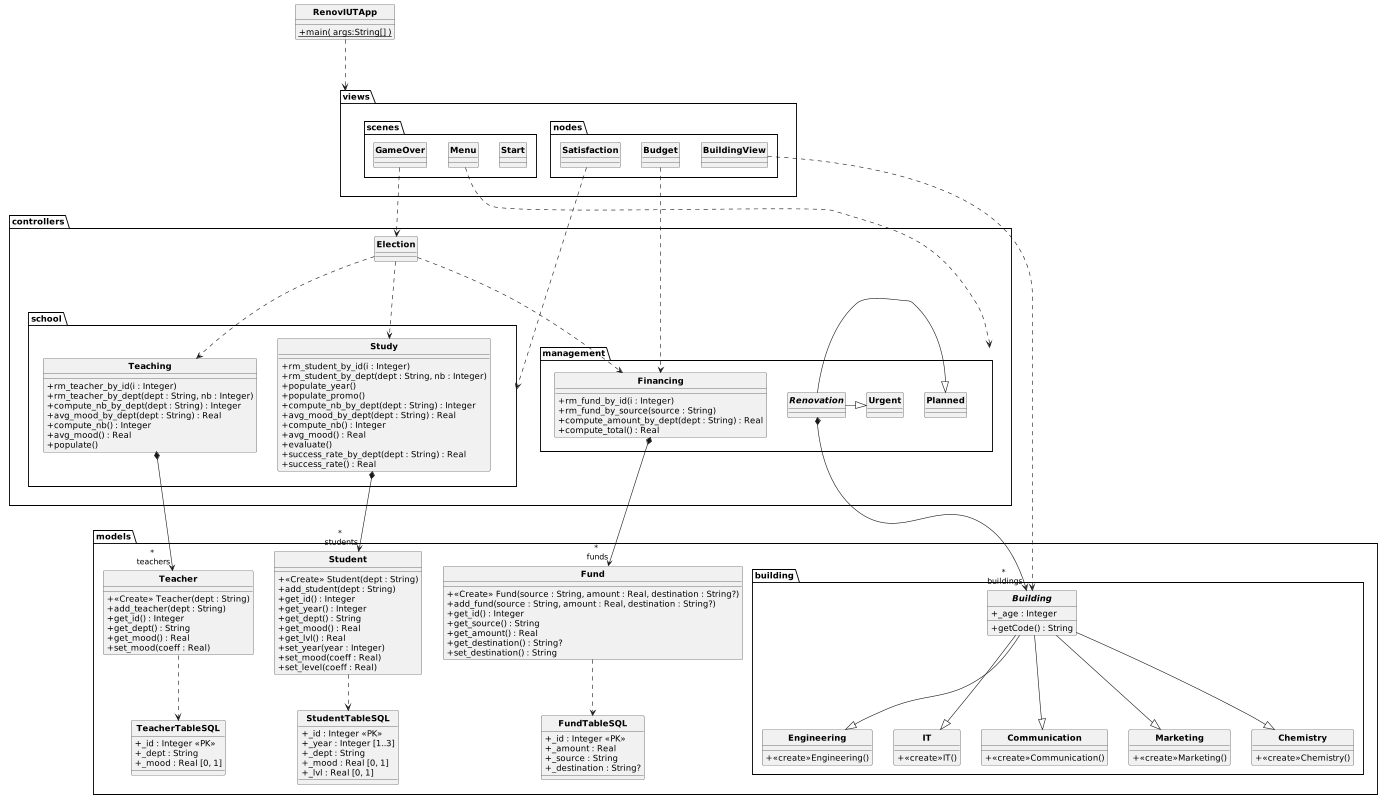

The diagram above was rendered by PlantUML. Its source (embedded in the PNG):
@startuml RenovIUTApp

skinparam style strictuml
skinparam classAttributeIconSize 0
skinparam classFontStyle Bold
hide enum methods

class RenovIUTApp 
{
    + {static} main( args:String[] )
}

package models 
{
    package building
    {
        abstract class Building 
        {
            + _age : Integer
            + getCode() : String
        }

        class IT
        {
            + <<create>>IT()
        }

        class Communication
        {
            + <<create>>Communication()
        }

        class Marketing
        {
            + <<create>>Marketing()
        }

        class Chemistry
        {
            + <<create>>Chemistry()
        }

        class Engineering
        {
            + <<create>>Engineering()
        }
    }

    class Student 
    {
        + «Create» Student(dept : String)
        + add_student(dept : String)
        + get_id() : Integer
        + get_year() : Integer
        + get_dept() : String
        + get_mood() : Real
        + get_lvl() : Real
        + set_year(year : Integer)
        + set_mood(coeff : Real)
        + set_level(coeff : Real)
    }


    class Teacher
    {
        + «Create» Teacher(dept : String)
        + add_teacher(dept : String)
        + get_id() : Integer
        + get_dept() : String
        + get_mood() : Real
        + set_mood(coeff : Real)
    }

    class Fund
    {
        + «Create» Fund(source : String, amount : Real, destination : String?)
        + add_fund(source : String, amount : Real, destination : String?)
        + get_id() : Integer
        + get_source() : String
        + get_amount() : Real
        + get_destination() : String?
        + set_destination() : String
    }

    class StudentTableSQL
    {
        + _id : Integer <<PK>>
        + _year : Integer [1..3]
        + _dept : String
        + _mood : Real [0, 1]
        + _lvl : Real [0, 1]
    }

    class TeacherTableSQL
    {
        + _id : Integer <<PK>>
        + _dept : String
        + _mood : Real [0, 1]
    }

    class FundTableSQL
    {
        + _id : Integer <<PK>>
        + _amount : Real
        + _source : String
        + _destination : String?
    }
}

package controllers {
    package school {
        class Study
        {
            + rm_student_by_id(i : Integer)
            + rm_student_by_dept(dept : String, nb : Integer)
            + populate_year()
            + populate_promo()
            + compute_nb_by_dept(dept : String) : Integer
            + avg_mood_by_dept(dept : String) : Real
            + compute_nb() : Integer
            + avg_mood() : Real
            + evaluate()
            + success_rate_by_dept(dept : String) : Real
            + success_rate() : Real
        }

        class Teaching
        {
            + rm_teacher_by_id(i : Integer)
            + rm_teacher_by_dept(dept : String, nb : Integer)
            + compute_nb_by_dept(dept : String) : Integer
            + avg_mood_by_dept(dept : String) : Real
            + compute_nb() : Integer
            + avg_mood() : Real
            + populate()
        }
    }
    package management {
        class Financing
        {
            + rm_fund_by_id(i : Integer)
            + rm_fund_by_source(source : String)
            + compute_amount_by_dept(dept : String) : Real
            + compute_total() : Real
        }

        abstract class Renovation {

        }

        class Planned {

        }

        class Urgent {

        }
    }

    class Election
    {

    }
}

package views {
    package nodes {
        class BuildingView
        {
        }

        class Budget
        {
        }

        class Satisfaction
        {
        }
    }
    package scenes 
    {
        class Start {
        }

        class Menu {
        }

        class GameOver {
        }
    }
}

RenovIUTApp ...> views
'controllers ..> models - déjà reflété par les liens de composition
'views ....> models
'views ...> controllers

Study *--> "*\n students" Student
Teaching *--> "*\n teachers" Teacher
Renovation *---> "*\n buildings" Building
Financing *--> "*\n funds" Fund

Student ..> StudentTableSQL
Teacher ..> TeacherTableSQL
Fund ..> FundTableSQL

Building --|> IT
Building --|> Communication
Building --|> Marketing
Building --|> Chemistry
Building --|> Engineering

Renovation -|> Urgent
Renovation -|> Planned

Election ...> Study
Election ...> Teaching
Election ...> Financing

BuildingView ...> Building
Budget ...> Financing
Satisfaction ...> school
Menu ...> management
GameOver ..> Election
@enduml